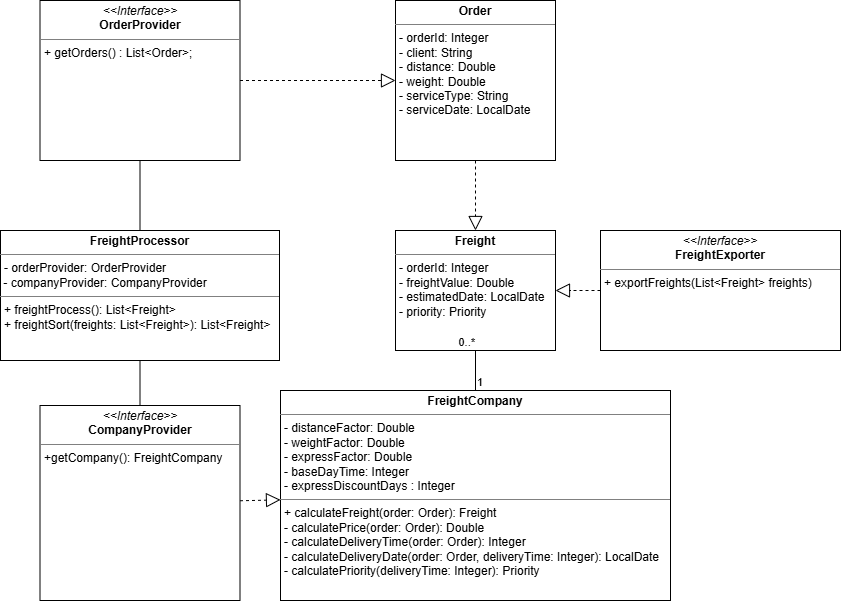

The diagram above was exported from draw.io. Its source (the exported page's mxGraphModel, read from the mxfile embedded in the PNG):
<mxGraphModel dx="2423" dy="777" grid="1" gridSize="10" guides="1" tooltips="1" connect="1" arrows="1" fold="1" page="1" pageScale="1" pageWidth="827" pageHeight="1169" math="0" shadow="0">
  <root>
    <mxCell id="0" />
    <mxCell id="1" parent="0" />
    <mxCell id="rSFK41Z7t_Oxq6Zvvwaj-82" parent="1" style="verticalAlign=top;align=left;overflow=fill;html=1;whiteSpace=wrap;" value="&lt;p style=&quot;margin:0px;margin-top:4px;text-align:center;&quot;&gt;&lt;b&gt;Order&lt;/b&gt;&lt;/p&gt;&lt;hr size=&quot;1&quot; style=&quot;border-style:solid;&quot;&gt;&lt;p style=&quot;margin:0px;margin-left:4px;&quot;&gt;- orderId: Integer&lt;/p&gt;&lt;p style=&quot;margin:0px;margin-left:4px;&quot;&gt;- client: String&lt;/p&gt;&lt;p style=&quot;margin:0px;margin-left:4px;&quot;&gt;- distance: Double&lt;/p&gt;&lt;p style=&quot;margin:0px;margin-left:4px;&quot;&gt;- weight: Double&lt;/p&gt;&lt;p style=&quot;margin:0px;margin-left:4px;&quot;&gt;- serviceType: String&lt;/p&gt;&lt;p style=&quot;margin:0px;margin-left:4px;&quot;&gt;- serviceDate:&amp;nbsp;&lt;span style=&quot;background-color: transparent; color: light-dark(rgb(0, 0, 0), rgb(255, 255, 255));&quot;&gt;Local&lt;/span&gt;&lt;span style=&quot;background-color: transparent; color: light-dark(rgb(0, 0, 0), rgb(255, 255, 255));&quot;&gt;Date&lt;/span&gt;&lt;/p&gt;" vertex="1">
      <mxGeometry height="160" width="160" x="-45" y="280" as="geometry" />
    </mxCell>
    <mxCell id="rSFK41Z7t_Oxq6Zvvwaj-81" parent="1" style="verticalAlign=top;align=left;overflow=fill;html=1;whiteSpace=wrap;" value="&lt;p style=&quot;margin:0px;margin-top:4px;text-align:center;&quot;&gt;&lt;b&gt;Freight&lt;/b&gt;&lt;/p&gt;&lt;hr size=&quot;1&quot; style=&quot;border-style:solid;&quot;&gt;&lt;p style=&quot;margin:0px;margin-left:4px;&quot;&gt;- orderId: Integer&lt;/p&gt;&lt;p style=&quot;margin:0px;margin-left:4px;&quot;&gt;- freightValue: Double&lt;/p&gt;&lt;p style=&quot;margin:0px;margin-left:4px;&quot;&gt;- estimatedDate: LocalDate&lt;/p&gt;&lt;p style=&quot;margin:0px;margin-left:4px;&quot;&gt;- priority: Priority&lt;/p&gt;" vertex="1">
      <mxGeometry height="120" width="160" x="-45" y="510" as="geometry" />
    </mxCell>
    <mxCell id="rSFK41Z7t_Oxq6Zvvwaj-49" parent="1" style="verticalAlign=top;align=left;overflow=fill;html=1;whiteSpace=wrap;" value="&lt;p style=&quot;margin:0px;margin-top:4px;text-align:center;&quot;&gt;&lt;i&gt;&amp;lt;&amp;lt;Interface&amp;gt;&amp;gt;&lt;/i&gt;&lt;br&gt;&lt;b&gt;OrderProvider&lt;/b&gt;&lt;/p&gt;&lt;hr size=&quot;1&quot; style=&quot;border-style:solid;&quot;&gt;&lt;p style=&quot;margin:0px;margin-left:4px;&quot;&gt;+ getOrders() :&amp;nbsp;&lt;span style=&quot;background-color: transparent; color: light-dark(rgb(0, 0, 0), rgb(255, 255, 255));&quot;&gt;List&amp;lt;Order&amp;gt;&lt;/span&gt;&lt;span style=&quot;background-color: transparent; color: light-dark(rgb(0, 0, 0), rgb(255, 255, 255));&quot;&gt;;&lt;/span&gt;&lt;/p&gt;" vertex="1">
      <mxGeometry height="160" width="200" x="-400.5" y="280" as="geometry" />
    </mxCell>
    <mxCell id="rSFK41Z7t_Oxq6Zvvwaj-58" parent="1" style="verticalAlign=top;align=left;overflow=fill;html=1;whiteSpace=wrap;" value="&lt;p style=&quot;margin:0px;margin-top:4px;text-align:center;&quot;&gt;&lt;i&gt;&amp;lt;&amp;lt;Interface&amp;gt;&amp;gt;&lt;/i&gt;&lt;br&gt;&lt;b&gt;CompanyProvider&lt;/b&gt;&lt;/p&gt;&lt;hr size=&quot;1&quot; style=&quot;border-style:solid;&quot;&gt;&lt;p style=&quot;margin:0px;margin-left:4px;&quot;&gt;&lt;span style=&quot;background-color: transparent; color: light-dark(rgb(0, 0, 0), rgb(255, 255, 255));&quot;&gt;+getCompany(): FreightCompany&lt;/span&gt;&lt;/p&gt;" vertex="1">
      <mxGeometry height="195" width="200" x="-400.5" y="685" as="geometry" />
    </mxCell>
    <mxCell id="rSFK41Z7t_Oxq6Zvvwaj-60" edge="1" parent="1" source="rSFK41Z7t_Oxq6Zvvwaj-49" style="endArrow=block;dashed=1;endFill=0;endSize=12;html=1;rounded=0;" target="rSFK41Z7t_Oxq6Zvvwaj-82" value="">
      <mxGeometry relative="1" width="160" as="geometry">
        <mxPoint x="-236.5" y="345.82" as="sourcePoint" />
        <mxPoint x="-126.5" y="391" as="targetPoint" />
      </mxGeometry>
    </mxCell>
    <mxCell id="rSFK41Z7t_Oxq6Zvvwaj-61" edge="1" parent="1" source="rSFK41Z7t_Oxq6Zvvwaj-58" style="endArrow=block;dashed=1;endFill=0;endSize=12;html=1;rounded=0;" target="rSFK41Z7t_Oxq6Zvvwaj-80" value="">
      <mxGeometry relative="1" width="160" as="geometry">
        <mxPoint x="-346.5" y="691" as="sourcePoint" />
        <mxPoint x="-166.5" y="741" as="targetPoint" />
      </mxGeometry>
    </mxCell>
    <mxCell id="rSFK41Z7t_Oxq6Zvvwaj-64" edge="1" parent="1" source="rSFK41Z7t_Oxq6Zvvwaj-80" style="endArrow=none;html=1;edgeStyle=orthogonalEdgeStyle;rounded=0;" target="rSFK41Z7t_Oxq6Zvvwaj-81" value="">
      <mxGeometry relative="1" as="geometry">
        <mxPoint x="-86.5" y="681" as="sourcePoint" />
        <mxPoint x="-86.5" y="641" as="targetPoint" />
      </mxGeometry>
    </mxCell>
    <mxCell id="rSFK41Z7t_Oxq6Zvvwaj-65" connectable="0" parent="rSFK41Z7t_Oxq6Zvvwaj-64" style="edgeLabel;resizable=0;html=1;align=left;verticalAlign=bottom;" value="1" vertex="1">
      <mxGeometry relative="1" x="-1" as="geometry" />
    </mxCell>
    <mxCell id="rSFK41Z7t_Oxq6Zvvwaj-66" connectable="0" parent="rSFK41Z7t_Oxq6Zvvwaj-64" style="edgeLabel;resizable=0;html=1;align=right;verticalAlign=bottom;" value="0..*" vertex="1">
      <mxGeometry relative="1" x="1" as="geometry" />
    </mxCell>
    <mxCell id="rSFK41Z7t_Oxq6Zvvwaj-68" parent="1" style="verticalAlign=top;align=left;overflow=fill;html=1;whiteSpace=wrap;" value="&lt;p style=&quot;margin:0px;margin-top:4px;text-align:center;&quot;&gt;&lt;b&gt;FreightProcessor&lt;/b&gt;&lt;/p&gt;&lt;hr size=&quot;1&quot; style=&quot;border-style:solid;&quot;&gt;&lt;p style=&quot;margin:0px;margin-left:4px;&quot;&gt;- orderProvider: O&lt;span style=&quot;background-color: transparent; color: light-dark(rgb(0, 0, 0), rgb(255, 255, 255));&quot;&gt;rderProvider&lt;/span&gt;&lt;/p&gt;&amp;nbsp;- companyProvider: CompanyProvider&lt;br&gt;&lt;hr size=&quot;1&quot; style=&quot;border-style:solid;&quot;&gt;&lt;p style=&quot;margin:0px;margin-left:4px;&quot;&gt;+ freightProcess(): List&amp;lt;Freight&amp;gt;&lt;/p&gt;&lt;p style=&quot;margin:0px;margin-left:4px;&quot;&gt;+ freightSort(freights: List&amp;lt;Freight&amp;gt;): List&amp;lt;Freight&amp;gt;&lt;/p&gt;" vertex="1">
      <mxGeometry height="130" width="279" x="-440" y="510" as="geometry" />
    </mxCell>
    <mxCell id="rSFK41Z7t_Oxq6Zvvwaj-70" edge="1" parent="1" source="rSFK41Z7t_Oxq6Zvvwaj-49" style="endArrow=none;html=1;edgeStyle=orthogonalEdgeStyle;rounded=0;" target="rSFK41Z7t_Oxq6Zvvwaj-68" value="">
      <mxGeometry relative="1" as="geometry">
        <mxPoint x="-336.5" y="591" as="sourcePoint" />
        <mxPoint x="-346.5" y="491" as="targetPoint" />
      </mxGeometry>
    </mxCell>
    <mxCell id="rSFK41Z7t_Oxq6Zvvwaj-73" edge="1" parent="1" source="rSFK41Z7t_Oxq6Zvvwaj-68" style="endArrow=none;html=1;edgeStyle=orthogonalEdgeStyle;rounded=0;" target="rSFK41Z7t_Oxq6Zvvwaj-58" value="">
      <mxGeometry relative="1" as="geometry">
        <mxPoint x="-316.5" y="621" as="sourcePoint" />
        <mxPoint x="-156.5" y="621" as="targetPoint" />
      </mxGeometry>
    </mxCell>
    <mxCell id="rSFK41Z7t_Oxq6Zvvwaj-80" parent="1" style="verticalAlign=top;align=left;overflow=fill;html=1;whiteSpace=wrap;" value="&lt;p style=&quot;margin:0px;margin-top:4px;text-align:center;&quot;&gt;&lt;span style=&quot;font-weight: 700;&quot;&gt;FreightCompany&lt;/span&gt;&lt;/p&gt;&lt;hr size=&quot;1&quot; style=&quot;border-style:solid;&quot;&gt;&lt;p style=&quot;margin:0px;margin-left:4px;&quot;&gt;- distanceFactor: Double&lt;/p&gt;&lt;p style=&quot;margin:0px;margin-left:4px;&quot;&gt;- weightFactor: Double&lt;/p&gt;&lt;p style=&quot;margin:0px;margin-left:4px;&quot;&gt;- expressFactor: Double&lt;/p&gt;&lt;p style=&quot;margin:0px;margin-left:4px;&quot;&gt;- baseDayTime: Integer&lt;/p&gt;&lt;p style=&quot;margin:0px;margin-left:4px;&quot;&gt;- expressDiscountDays : Integer&lt;/p&gt;&lt;hr size=&quot;1&quot; style=&quot;border-style:solid;&quot;&gt;&lt;p style=&quot;margin:0px;margin-left:4px;&quot;&gt;+ calculateFreight(order: Order): Freight&lt;/p&gt;&lt;p style=&quot;margin:0px;margin-left:4px;&quot;&gt;- calculatePrice(order: Order): Double&lt;/p&gt;&lt;p style=&quot;margin:0px;margin-left:4px;&quot;&gt;- calculateDeliveryTime(order: Order): Integer&lt;/p&gt;&lt;p style=&quot;margin:0px;margin-left:4px;&quot;&gt;- calculateDeliveryDate(order: Order, deliveryTime: Integer):&amp;nbsp;&lt;span style=&quot;background-color: transparent; color: light-dark(rgb(0, 0, 0), rgb(255, 255, 255));&quot;&gt;Local&lt;/span&gt;&lt;span style=&quot;background-color: transparent; color: light-dark(rgb(0, 0, 0), rgb(255, 255, 255));&quot;&gt;Date&lt;/span&gt;&lt;/p&gt;&lt;p style=&quot;margin:0px;margin-left:4px;&quot;&gt;- calculatePriority(deliveryTime: Integer): Priority&lt;/p&gt;" vertex="1">
      <mxGeometry height="210" width="390" x="-160" y="670" as="geometry" />
    </mxCell>
    <mxCell id="YHfQnS_t9JpDmjfy_iyY-1" parent="1" style="verticalAlign=top;align=left;overflow=fill;html=1;whiteSpace=wrap;" value="&lt;p style=&quot;margin:0px;margin-top:4px;text-align:center;&quot;&gt;&lt;i&gt;&amp;lt;&amp;lt;Interface&amp;gt;&amp;gt;&lt;/i&gt;&lt;br&gt;&lt;b&gt;FreightExporter&lt;/b&gt;&lt;/p&gt;&lt;hr size=&quot;1&quot; style=&quot;border-style:solid;&quot;&gt;&lt;p style=&quot;margin:0px;margin-left:4px;&quot;&gt;+ exportFreights(List&amp;lt;Freight&amp;gt; freights)&lt;/p&gt;" vertex="1">
      <mxGeometry height="120" width="240" x="160" y="510" as="geometry" />
    </mxCell>
    <mxCell id="uCfUrna29IVN4gtFmRCs-1" edge="1" parent="1" source="rSFK41Z7t_Oxq6Zvvwaj-82" style="endArrow=block;dashed=1;endFill=0;endSize=12;html=1;rounded=0;" target="rSFK41Z7t_Oxq6Zvvwaj-81" value="">
      <mxGeometry relative="1" width="160" as="geometry">
        <mxPoint x="-220" y="465" as="sourcePoint" />
        <mxPoint x="-65" y="465" as="targetPoint" />
      </mxGeometry>
    </mxCell>
    <mxCell id="uCfUrna29IVN4gtFmRCs-2" edge="1" parent="1" source="YHfQnS_t9JpDmjfy_iyY-1" style="endArrow=block;dashed=1;endFill=0;endSize=12;html=1;rounded=0;" target="rSFK41Z7t_Oxq6Zvvwaj-81" value="">
      <mxGeometry relative="1" width="160" as="geometry">
        <mxPoint x="120" y="470" as="sourcePoint" />
        <mxPoint x="120" y="550" as="targetPoint" />
      </mxGeometry>
    </mxCell>
  </root>
</mxGraphModel>